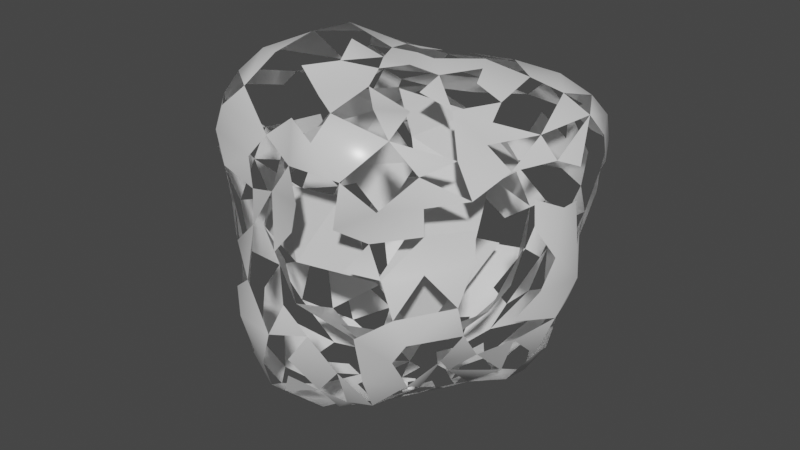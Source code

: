 # Source: BalloonPOP.blend  (saved by Blender 2.93.20; exported with 4.5.12 LTS)
import bpy
from mathutils import Matrix  # noqa: F401  (used for matrix-valued properties, if any)

bpy.ops.wm.read_factory_settings(use_empty=True)
scene = bpy.context.scene
scene.name = 'Scene'

# ---- collections
col_collection = bpy.data.collections.new('Collection'); scene.collection.children.link(col_collection)

# ---- materials (node trees are filled in below, after node groups)
mat_balloon = bpy.data.materials.new('Balloon')
mat_balloon.use_transparent_shadow = False

# ---- material node trees
mat_balloon.use_nodes = True; mat_balloon.node_tree.nodes.clear()
_N = mat_balloon.node_tree.nodes; _L = mat_balloon.node_tree.links
n0 = _N.new('ShaderNodeBsdfPrincipled'); n0.name = 'Principled BSDF'; n0.location = (10, 300)
n0.distribution = 'GGX'
n0.subsurface_method = 'BURLEY'
n0.inputs[2].default_value = 0.3
n0.inputs[3].default_value = 1.45
n0.inputs[13].default_value = 0.803
n0.inputs[27].default_value = (0.0, 0.0, 0.0, 1.0)
n0.inputs[28].default_value = 1.0
n1 = _N.new('ShaderNodeOutputMaterial'); n1.name = 'Material Output'; n1.location = (300, 300)
_L.new(n0.outputs[0], n1.inputs[0])
n1.is_active_output = True

# ---- world
world_world = bpy.data.worlds.new('World'); scene.world = world_world
world_world.use_nodes = True; world_world.node_tree.nodes.clear()
_N = world_world.node_tree.nodes; _L = world_world.node_tree.links
n0 = _N.new('ShaderNodeOutputWorld'); n0.name = 'World Output'; n0.location = (300, 300)
n1 = _N.new('ShaderNodeBackground'); n1.name = 'Background'; n1.location = (10, 300)
n1.inputs[0].default_value = (0.05088, 0.05088, 0.05088, 1.0)
_L.new(n1.outputs[0], n0.inputs[0])
n0.is_active_output = True
world_world.color = (0.05088, 0.05088, 0.05088)
world_world.use_sun_shadow = False
world_world.sun_shadow_jitter_overblur = 0.0

# ---- meshes
me_icosphere_001 = bpy.data.meshes.new('Icosphere.001')
me_icosphere_001.from_pydata([(0.2338, -0.3575, -0.7373), (0.3151, -0.4145, -0.6625), (0.2429, -0.5884, -0.6525), (-0.06354, -1.197, -0.1214), (0.1568, -1.1, -0.09885), (0.02396, -1.149, 0.04641), (-0.4941, 0.2637, -0.8951), (-0.5795, 0.1516, -0.9157), (-0.743, 0.2672, -0.818), (0.6006, 0.5435, -0.502), (0.4386, 0.7909, -0.4515), (0.6177, 0.6929, -0.3505), (-0.8084, -0.7017, -0.4308), (-0.6643, -0.7945, -0.5869), (-0.6199, -0.887, -0.2722), (0.04565, 0.01833, -0.9289), (0.04923, 0.01871, -0.905), (0.006641, -0.005059, -0.9133), (0.003465, -0.00215, -0.9433), (0.1556, -0.05408, -0.8481), (0.05489, 0.01531, -0.89), (0.1516, 0.0811, -0.8552), (-1.129, 0.05039, 0.6272), (-1.202, -0.2244, 0.6785), (-1.088, -0.2356, 0.7823), (-0.04588, 0.05812, -0.9571), (-0.04341, -0.01449, -0.9506), (-0.07488, 0.02367, -0.9585), (-0.3507, 0.3931, -0.8419), (-0.5686, 0.4894, -0.7606), (-0.3806, 0.5032, -0.7703), (-0.4141, -0.9419, 0.2826), (-0.1915, -0.9863, 0.5208), (-0.4328, -0.9128, 0.4562), (-1.43, 0.01365, 0.1344), (-1.321, -0.3467, 0.184), (-1.421, -0.1971, 0.3581), (-1.207, 0.3698, 0.07578), (-1.368, 0.08436, 0.3236), (0.07103, 0.2462, -0.8468), (-0.01535, 0.3413, -0.8284), (0.1307, 0.4043, -0.7708), (0.3768, 1.247, 0.3289), (0.09609, 1.211, 0.3175), (0.1864, 1.22, 0.4514), (-0.9977, 0.04922, 0.7272), (0.7767, 0.5023, 0.8387), (0.8194, 0.7661, 0.7759), (0.5677, 0.7928, 0.836), (0.5338, -0.8862, 0.2314), (0.7136, -0.7284, 0.257), (0.6644, -0.6712, 0.4145), (0.6213, -0.363, -0.4304), (0.7885, -0.3063, -0.3056), (0.6887, -0.5318, -0.2865), (-0.1757, -0.2326, -0.915), (-0.1869, -0.4527, -0.882), (-0.3202, -0.3244, -0.9307), (-0.687, 0.9777, -0.2513), (-0.8396, 0.7803, -0.4193), (-0.9713, 0.8345, -0.1173), (-0.8004, 0.9202, 0.2689), (-1.011, 0.7265, 0.06297), (-0.935, 0.6864, 0.257), (-0.07866, -0.138, 1.001), (0.0255, -0.3005, 0.9976), (0.1033, -0.1164, 0.9905), (-0.3257, -0.8815, 0.7418), (0.05438, -1.083, 0.7301), (-0.1782, -0.8173, 0.8393), (-0.09739, -0.02067, -0.9522), (-0.1057, -0.02466, -0.9329), (-0.08592, 0.02383, -0.9327), (0.7092, 0.9968, 0.5104), (0.6165, 1.022, 0.6285), (0.9053, 0.8253, 0.6771), (0.4145, -0.9891, -0.07298), (0.7078, -0.8777, -0.05723), (0.6546, -0.9292, 0.07804), (0.3914, -0.8926, -0.3641), (0.5893, -0.8595, -0.1955), (0.5355, -0.534, -0.489), (0.363, -0.7776, -0.554), (-0.9473, -0.617, 0.1758), (-1.268, -0.4422, 0.3672), (-0.2002, 0.9506, 0.5556), (-0.453, 0.8586, 0.5553), (-0.4306, 0.7702, 0.6619), (-0.7281, -0.8628, 0.4931), (-0.4547, -0.9108, 0.6148), (-0.8265, -0.8247, 0.65), (0.4196, -0.8514, 0.3721), (0.4847, -0.8612, 0.5451), (0.2577, -0.9678, 0.4353), (-1.132, -0.07787, -0.4388), (-1.094, -0.3703, -0.2412), (-1.293, -0.2628, -0.0102), (-0.3764, -0.4803, -0.9087), (-0.5129, 0.882, -0.3882), (-0.3256, 0.9375, -0.3077), (0.9927, 0.128, 0.6379), (1.055, 0.2874, 0.5786), (0.9574, 0.5185, 0.7588), (-0.7383, -0.031, 1.003), (-0.7937, -0.4305, 0.9858), (-0.5379, -0.2653, 1.076), (-0.6463, 1.099, -0.09076), (-0.2912, 1.119, -0.08071), (0.01908, 0.05871, 0.9998), (0.03127, 0.2959, 0.9656), (-0.1983, 0.2205, 0.9748), (-0.06337, 0.1955, 0.9788), (0.2554, 0.6054, -0.6903), (0.04361, 0.6521, -0.6937), (0.2634, 0.7855, -0.5905), (-0.04789, -0.1914, -0.8872), (0.08437, -0.2372, -0.8384), (-0.006109, -0.3726, -0.8424), (0.8221, 0.5467, -0.3342), (0.804, 0.6377, -0.0401), (0.5487, 0.8126, -0.1624), (-0.7596, 1.037, 0.07598), (-0.3486, 1.16, 0.1072), (0.4466, -0.23, -0.6503), (0.2891, -0.2078, -0.7542), (0.4024, -0.1184, -0.7226), (0.4188, 1.184, 0.5252), (0.1309, 1.116, 0.5696), (0.2989, 1.06, 0.6819), (0.4426, 0.08573, 0.9165), (0.5683, 0.453, 0.8904), (0.3729, 0.2382, 0.9443), (0.8574, -0.1404, -0.4407), (1.018, -0.2615, -0.1667), (-0.7756, -0.8057, 0.7798), (0.2807, -0.04081, -0.8018), (0.5869, -0.7187, -0.3843), (-1.147, -0.4578, 0.6572), (-1.014, -0.5759, 0.7449), (0.182, -0.1876, -0.8118), (0.1318, -0.4258, -0.7723), (-0.7548, -0.432, -0.8641), (-0.6045, -0.6116, -0.8431), (-0.7531, -0.6511, -0.7226), (0.2922, 0.22, -0.7666), (0.3314, 0.4185, -0.6825), (0.4661, 0.2436, -0.6636), (-0.1108, 0.5317, 0.8755), (-0.2971, 0.6776, 0.7508), (-0.3474, 0.5174, 0.8382), (0.001303, 0.0425, -0.9466), (0.003856, 0.04695, -0.9171), (0.8862, -0.4906, 0.2902), (0.869, -0.4745, 0.4389), (-0.4023, -0.8913, -0.658), (-0.3025, -1.039, -0.4262), (-0.5133, -0.9192, -0.472), (0.7305, -0.4706, 0.7378), (0.7347, -0.2049, 0.7448), (0.4858, -0.2025, 0.8575), (1.223, 0.02336, 0.3025), (1.253, 0.00452, 0.1465), (1.074, 0.2946, 0.3071), (0.2375, 0.3542, -0.7473), (0.8718, 0.1287, 0.7385), (0.6568, -0.04939, 0.7989), (1.055, -0.3463, -0.02085), (1.227, -0.1647, -0.0142), (1.188, -0.2817, 0.1547), (-0.05229, 0.06583, -0.9279), (-0.0122, 0.09376, -0.919), (-0.0122, 0.09376, -0.919), (0.6126, 0.9371, 0.7469), (0.01125, -1.125, -0.2643), (0.2204, -0.9295, -0.3526), (0.5881, -0.1073, -0.6213), (-0.9308, -0.519, 0.864), (-0.797, 0.8021, 0.4333), (-0.4822, 0.943, 0.4284), (-0.07665, 0.9, 0.6682), (0.6758, -0.6917, 0.5613), (0.649, -0.7, 0.7059), (0.2883, 0.3791, 0.9482), (0.1426, 0.06231, 0.9902), (-0.6189, -0.4968, 1.006), (-0.7343, 0.04941, -0.8867), (0.4919, 1.075, -0.02645), (0.3509, 1.051, -0.3532), (0.2672, 1.212, -0.0645), (-1.016, 0.01616, -0.6705), (-1.11, 0.2261, -0.4937), (-0.9675, -0.5548, -0.03382), (-0.7415, -0.7668, -0.06452), (-0.199, 0.7789, -0.476), (-0.08919, 0.887, -0.313), (-0.9913, -0.1939, -0.7021), (-0.8918, -0.5128, -0.6994), (-1.066, -0.2947, -0.4907), (-0.1057, -0.02466, -0.9329), (-0.08592, 0.02383, -0.9327), (-0.2629, 0.06951, -0.939), (-0.3981, -0.04958, -0.9525), (-0.3792, 0.1591, -0.9337), (-1.247, 0.298, -0.09098), (-1.325, 0.05727, -0.09979), (0.2812, -0.6474, 0.9311), (0.5145, -0.7902, 0.8675), (0.3596, -0.4251, 0.8823), (0.02683, 1.064, -0.1919), (-0.07195, 1.064, -0.01353), (-0.9315, -0.5673, -0.4412), (-0.3347, 0.3152, 0.9519), (1.027, 0.5849, 0.655), (-0.1399, 0.5445, -0.7227), (-0.7463, 0.6458, 0.658), (-0.9075, 0.3766, 0.5281), (-0.8436, 0.3218, 0.6537), (0.3705, 1.224, 0.1568), (0.0103, 1.142, 0.1531), (-0.9954, -0.6315, 0.3583), (-0.7582, -0.805, 0.3162), (0.416, -0.01645, -0.7367), (0.312, 0.08311, -0.7897), (0.4107, 0.1343, -0.7317), (-0.9922, 0.6474, -0.4412), (-0.8131, 0.4927, -0.6782), (-1.003, 0.4265, -0.5882), (0.003856, 0.04695, -0.9171), (-0.004557, -0.04825, -0.9327), (-0.005092, -0.05336, -0.9102), (-0.04864, -0.02067, -0.9232), (0.01429, -1.046, 0.3845), (0.08637, -1.073, 0.5517), (0.216, -1.071, 0.8673), (0.1685, -0.8646, 0.9415), (0.3821, -1.038, 0.7144), (0.05848, -0.9235, -0.5096), (0.02272, -0.7116, -0.7181), (0.1796, -0.8076, -0.587), (-0.01161, 0.0886, -0.9416), (-0.1134, 0.07694, -0.9246), (-0.1082, 0.07038, -0.9361), (-0.4098, -0.6345, -0.8601), (0.6065, 0.105, 0.8503), (0.8449, -0.4805, 0.5746), (0.6613, 0.8056, 0.03612), (-0.4966, 0.03215, 1.073), (-0.8536, 0.5935, 0.4704), (-0.7074, 0.7861, 0.5748), (-0.04009, -0.5222, -0.8176), (-0.1801, -0.4025, 1.021), (0.06892, -0.4399, 0.9499), (-0.3735, -0.526, 0.9888), (-0.1239, -0.6461, 0.9122), (-0.5205, -0.3218, -0.9424), (-0.158, 0.03411, 0.9998), (0.006641, -0.005059, -0.9133), (0.04923, 0.01871, -0.905), (-0.007877, 0.09826, -0.9049), (-0.4034, -1.106, -0.1607), (-0.3447, -1.08, 0.04764), (-1.122, 0.548, -0.1182), (0.1158, 0.8268, -0.5424), (-1.332, -0.2166, 0.5363), (1.034, 0.3471, 0.1524), (0.8884, 0.6747, 0.1855), (1.017, 0.5676, 0.3574), (0.2939, -0.2602, 0.9229), (0.281, -0.06496, 0.9602), (-1.169, 0.3957, -0.2959), (0.6488, 1.081, 0.3511), (-0.7585, 0.2507, 0.7917), (-0.9256, -0.1448, 0.8965), (0.6057, 0.1287, -0.6342), (0.7276, 0.4249, -0.492), (-0.5104, 0.2574, 0.9839), (0.3305, 0.6361, 0.8975), (0.2062, 0.7404, 0.8529), (0.09625, 0.464, 0.9294), (-0.2322, -0.9353, -0.6145), (-0.1108, -1.015, -0.4461), (-0.02944, 0.7897, 0.7647), (-0.1577, 1.095, 0.3006), (-0.4235, 1.068, 0.2813), (-0.1416, 1.041, 0.4387), (-0.3035, 0.2881, -0.8924), (1.132, 0.001626, 0.473), (1.086, 0.2142, 0.4332), (-0.1003, 0.06702, -0.9562), (1.226, -0.207, 0.3124), (-0.5963, -0.2023, -0.9422), (-0.1082, 0.07038, -0.9361), (-0.005092, -0.05336, -0.9102), (-0.007947, -0.06095, -0.8975), (1.111, -0.2572, 0.4444), (1.042, 0.6004, 0.5179), (0.8956, -0.1904, 0.6477), (-0.173, 0.234, -0.9022), (-0.1779, 0.3812, -0.8336), (0.9222, 0.8403, 0.546), (0.8973, 0.8111, 0.3833), (-0.7385, -0.2238, -0.902), (-0.3258, -0.1533, -0.9469), (-0.3336, -0.1326, 1.048), (-0.04864, -0.02067, -0.9232), (-0.1592, -0.6731, -0.8044), (0.1757, 0.2039, -0.8232), (-0.6487, 0.5697, 0.7589), (-0.6138, 0.3485, 0.8751), (1.154, 0.0775, -0.02917), (0.8194, -0.01955, -0.5607), (0.8623, 0.1188, -0.5463), (0.208, 1.075, -0.3456), (-0.05229, 0.06583, -0.9279), (1.014, 0.1123, -0.3561), (0.8986, 0.3779, -0.3779), (0.9689, 0.3844, -0.01475), (1.022, -0.03019, -0.3367), (-0.1163, -0.02643, -0.9231), (0.2716, 0.9153, 0.7798), (-0.6623, -0.7201, 0.8798), (0.9764, 0.2923, -0.1991), (-0.6553, -0.8673, 0.1063), (0.6807, 0.9662, 0.1967), (0.8763, -0.5648, -0.07017), (0.8785, -0.6313, 0.1025), (0.3004, -0.9418, 0.2282), (-0.5834, -0.9581, -0.1013), (1.045, -0.1703, 0.5422), (-0.05783, 0.2096, -0.8931), (-0.1414, -1.043, 0.241), (-0.376, 0.7527, -0.5416), (-1.078, 0.4097, 0.2407), (-1.043, 0.3069, 0.4142), (-0.5382, -0.01074, -0.9451), (-0.5019, -0.195, -0.4896), (-0.005452, -0.406, -0.4896), (-0.3989, -0.6422, -0.2632), (-0.1085, 0.04118, -0.5937), (0.07093, 0.4635, -0.4896), (0.3486, 0.001023, -0.4896), (0.5281, 0.4234, -0.2632), (0.6692, -0.02714, -0.2085), (-0.7779, -0.3607, -0.2085), (-0.6814, -0.6174, 0.1032), (0.742, 0.2372, 0.1032), (0.4644, 0.6997, 0.1032), (-0.2116, 0.4883, 0.696), (-0.6687, 0.5285, 0.4696), (-0.5656, 0.08134, 0.696), (0.6948, -0.3002, 0.1032), (0.6311, -0.0238, 0.4696), (0.4805, -0.4712, 0.4148), (0.2377, -0.26, 0.696), (0.2849, 0.2774, 0.696), (-0.2753, 0.7647, -0.2632), (0.1968, 0.7597, -0.2085), (0.5608, 0.443, 0.4148), (0.1818, 0.7245, 0.4696), (-0.1849, -0.8283, 0.1032), (-0.4138, -0.6773, 0.4148), (-0.2839, 0.8019, 0.4148), (0.4517, -0.4461, -0.2632), (0.05825, -0.6823, 0.4696), (-0.9119, 0.3825, 0.1032), (-0.8862, 0.1095, 0.4148), (-0.4547, 0.3424, -0.4896), (-0.6975, 0.5536, -0.2085), (-0.5578, 0.7895, 0.1032), (-0.7451, -0.341, 0.4696), (-0.288, -0.3812, 0.696), (-0.9591, -0.1549, 0.1032), (0.3408, -0.7072, 0.1032), (-0.03214, 0.9107, 0.1032), (-0.8482, 0.1062, -0.2632), (0.06683, -0.7196, -0.2085), (-0.1085, 0.04118, 0.8001)], [(195, 189), (331, 193), (44, 126), (101, 286), (115, 293), (258, 21), (200, 318), (316, 264), (264, 162), (173, 280), (95, 197), (327, 322), (328, 244), (93, 232), (22, 215), (212, 101), (286, 100), (129, 268), (303, 105), (110, 211), (108, 109), (109, 278), (183, 109), (182, 278), (182, 276), (109, 182), (243, 164), (243, 46), (48, 172), (278, 147), (128, 179), (108, 111), (255, 111), (109, 147), (110, 147), (255, 303), (246, 303), (272, 176), (307, 216), (272, 45), (216, 22), (105, 250), (184, 252), (320, 69), (105, 252), (205, 234), (252, 69), (253, 69), (234, 69), (251, 267), (207, 159), (235, 181), (65, 267), (66, 267), (267, 207), (129, 159), (207, 157), (296, 328), (100, 328), (287, 101), (300, 73), (287, 295), (101, 295), (295, 266), (300, 323), (300, 270), (73, 270), (44, 127), (178, 86), (122, 283), (283, 178), (282, 122), (85, 178), (99, 331), (247, 215), (333, 215), (333, 22), (190, 204), (247, 333), (22, 263), (269, 204), (263, 84), (260, 330), (89, 32), (14, 259), (31, 330), (330, 5), (154, 279), (155, 279), (155, 280), (155, 173), (3, 173), (231, 93), (51, 244), (153, 244), (80, 54), (77, 54), (324, 166), (325, 166), (325, 168), (152, 289), (81, 52), (324, 133), (166, 133), (245, 186), (312, 208), (323, 186), (217, 186), (217, 188), (186, 120), (187, 262), (226, 190), (226, 189), (177, 63), (247, 63), (203, 269), (269, 190), (192, 327), (96, 191), (197, 210), (322, 192), (327, 14), (14, 156), (210, 196), (4, 76), (174, 79), (93, 326), (76, 174), (279, 237), (314, 321), (309, 317), (309, 314), (317, 132), (132, 310), (145, 9), (145, 112), (163, 112), (21, 39), (258, 329), (329, 40), (163, 41), (39, 258), (39, 329), (40, 297), (40, 298), (213, 298), (213, 331), (298, 30), (240, 200), (202, 7), (213, 30), (298, 28), (293, 304), (240, 318), (202, 334), (7, 334), (185, 334), (302, 318), (318, 293), (223, 144), (52, 123), (273, 223), (146, 223), (273, 221), (222, 135), (222, 21), (306, 21), (175, 123), (19, 139), (305, 279), (305, 237), (117, 140), (293, 116), (305, 249), (293, 19), (116, 19), (1, 124), (257, 16), (313, 169), (198, 304), (171, 313), (71, 230), (239, 25), (16, 227), (71, 304), (335, 338), (374, 367), (372, 375), (371, 365), (373, 356), (346, 357), (369, 365), (348, 361), (343, 335), (375, 337), (343, 374), (356, 341), (342, 350), (375, 359), (343, 371), (357, 345), (356, 346), (352, 363), (376, 370), (376, 349), (376, 347), (349, 370), (349, 369), (370, 353), (370, 363), (353, 363), (350, 345), (351, 345), (373, 355), (368, 355), (364, 371), (364, 374), (371, 374), (359, 337), (341, 339)], [(0, 1, 2), (3, 4, 5), (6, 7, 8), (9, 10, 11), (12, 13, 14), (15, 16, 17, 18), (19, 20, 21), (22, 23, 24), (25, 26, 27), (28, 29, 30), (31, 32, 33), (34, 35, 36), (37, 34, 38), (39, 40, 41), (42, 43, 44), (45, 22, 24), (46, 47, 48), (49, 50, 51), (52, 53, 54), (55, 56, 57), (58, 59, 60), (61, 62, 63), (64, 65, 66), (67, 68, 69), (70, 71, 72, 27), (73, 74, 75), (76, 77, 78), (79, 80, 76), (2, 81, 82), (35, 83, 84), (85, 86, 87), (88, 89, 90), (91, 92, 93), (94, 95, 96), (57, 56, 97), (98, 58, 99), (100, 101, 102), (103, 104, 105), (106, 58, 60), (99, 106, 107), (64, 66, 108), (109, 110, 111), (112, 113, 114), (115, 116, 117), (118, 11, 119), (11, 120, 119), (106, 121, 122), (123, 124, 125), (126, 127, 128), (129, 130, 131), (53, 132, 133), (134, 89, 67), (125, 124, 135), (79, 82, 136), (24, 137, 138), (139, 0, 140), (141, 142, 143), (144, 145, 146), (147, 148, 149), (15, 150, 151, 16), (152, 153, 51), (154, 155, 156), (157, 158, 159), (160, 161, 162), (144, 163, 145), (158, 164, 165), (166, 167, 168), (169, 170, 171), (47, 75, 172), (173, 174, 4), (52, 175, 132), (24, 138, 176), (61, 177, 178), (75, 74, 172), (127, 85, 179), (92, 180, 181), (131, 182, 183), (138, 90, 134), (51, 180, 92), (105, 104, 184), (7, 185, 8), (186, 187, 188), (79, 136, 80), (189, 94, 190), (191, 12, 192), (1, 123, 81), (193, 99, 194), (195, 196, 197), (198, 199, 72), (46, 48, 130), (200, 201, 202), (203, 204, 34), (205, 206, 207), (208, 107, 209), (95, 210, 191), (131, 130, 182), (147, 149, 211), (212, 75, 102), (213, 193, 113), (141, 143, 196), (214, 215, 216), (217, 218, 43), (219, 83, 220), (221, 222, 223), (224, 225, 226), (170, 227, 151), (228, 229, 230, 26), (231, 232, 32), (233, 206, 234), (179, 85, 87), (93, 92, 235), (236, 237, 238), (239, 171, 151, 150), (240, 169, 241), (175, 125, 221), (242, 154, 142), (233, 235, 206), (243, 130, 129), (135, 19, 21), (180, 244, 181), (119, 120, 245), (246, 103, 105), (177, 247, 248), (56, 117, 249), (188, 208, 209), (250, 251, 65), (205, 207, 251), (237, 2, 238), (35, 191, 83), (252, 253, 250), (254, 97, 142), (66, 183, 108), (255, 64, 108), (20, 256, 257), (257, 227, 258, 20), (259, 3, 260), (116, 139, 140), (261, 203, 37), (12, 14, 192), (262, 113, 193), (164, 102, 46), (55, 117, 56), (263, 137, 23), (264, 265, 266), (267, 159, 268), (69, 68, 233), (90, 89, 134), (224, 226, 269), (270, 42, 126), (271, 272, 103), (273, 146, 274), (211, 275, 246), (195, 197, 94), (97, 242, 142), (257, 256, 17), (276, 277, 278), (279, 236, 280), (41, 113, 112), (262, 193, 194), (1, 81, 2), (281, 179, 148), (275, 103, 246), (282, 283, 284), (285, 6, 28), (32, 232, 68), (286, 160, 287), (25, 27, 288), (289, 161, 160), (290, 254, 141), (288, 27, 72, 291), (57, 97, 254), (292, 256, 20, 293), (289, 286, 294), (155, 3, 259), (295, 75, 212), (10, 114, 187), (188, 209, 218), (29, 8, 225), (26, 18, 228), (66, 268, 183), (114, 113, 262), (157, 244, 296), (78, 50, 49), (211, 149, 275), (68, 235, 233), (297, 285, 298), (295, 299, 75), (168, 167, 161), (265, 300, 266), (15, 18, 150), (290, 141, 301), (201, 302, 254), (268, 131, 183), (303, 250, 64), (292, 304, 230), (242, 305, 154), (110, 246, 255), (306, 39, 41), (172, 74, 128), (121, 61, 283), (238, 82, 174), (144, 306, 163), (307, 271, 308), (124, 139, 135), (87, 214, 307), (81, 54, 136), (167, 309, 161), (310, 273, 311), (173, 236, 174), (199, 241, 291), (218, 282, 43), (256, 292, 229), (187, 312, 188), (241, 313, 291), (91, 51, 92), (25, 18, 26), (120, 10, 187), (168, 161, 289), (248, 247, 214), (86, 248, 87), (314, 311, 315), (300, 299, 295), (121, 60, 62), (216, 45, 271), (28, 6, 29), (316, 119, 265), (310, 175, 273), (133, 317, 167), (170, 169, 240, 258), (97, 56, 242), (318, 115, 55), (198, 72, 71), (156, 155, 259), (191, 192, 83), (319, 179, 281), (134, 67, 320), (140, 0, 2), (288, 291, 313, 25), (59, 224, 60), (296, 100, 164), (315, 118, 321), (9, 112, 10), (222, 306, 144), (289, 160, 286), (249, 140, 237), (83, 322, 220), (323, 217, 270), (27, 26, 70), (225, 8, 226), (159, 158, 165), (196, 143, 12), (54, 53, 324), (77, 325, 78), (48, 319, 277), (297, 200, 202), (159, 165, 243), (104, 320, 184), (60, 261, 62), (311, 274, 315), (274, 9, 118), (139, 124, 0), (317, 311, 314), (299, 73, 75), (103, 272, 104), (172, 128, 319), (253, 234, 251), (326, 49, 91), (35, 84, 36), (327, 259, 260), (143, 142, 13), (210, 12, 191), (50, 152, 51), (294, 286, 328), (118, 119, 316), (312, 262, 194), (130, 48, 276), (322, 260, 31), (321, 118, 316), (270, 217, 42), (56, 305, 242), (319, 281, 277), (42, 217, 43), (185, 301, 195), (224, 269, 261), (185, 189, 8), (309, 321, 316), (94, 96, 204), (149, 308, 275), (206, 181, 157), (176, 320, 104), (88, 33, 89), (102, 75, 47), (38, 36, 263), (329, 240, 297), (73, 126, 74), (330, 231, 32), (310, 311, 317), (209, 122, 218), (325, 152, 50), (30, 29, 331), (148, 87, 307), (332, 38, 333), (334, 290, 301), (157, 296, 158), (250, 253, 251), (125, 135, 221), (96, 35, 34), (55, 57, 302), (277, 281, 147), (202, 6, 285), (200, 302, 201), (302, 57, 254), (334, 201, 290), (148, 307, 149), (301, 141, 195), (84, 83, 219), (76, 80, 77), (318, 199, 198), (23, 137, 24), (146, 9, 274), (245, 323, 265), (18, 25, 150), (256, 229, 17), (13, 154, 156), (77, 324, 325), (335, 336, 337), (338, 339, 340), (340, 341, 342), (336, 338, 340), (343, 337, 344), (345, 341, 346), (347, 348, 349), (350, 351, 352), (353, 351, 354), (339, 355, 356), (357, 358, 354), (344, 359, 360), (358, 361, 347), (352, 351, 353), (362, 336, 340), (359, 363, 360), (364, 365, 348), (338, 366, 339), (367, 364, 368), (369, 360, 370), (371, 344, 369), (366, 367, 355), (348, 365, 349), (372, 362, 350), (346, 373, 358), (354, 358, 347), (342, 341, 345), (362, 340, 342), (366, 335, 374), (372, 350, 352), (373, 368, 361), (375, 336, 362), (359, 372, 363), (351, 357, 354), (368, 364, 348), (353, 354, 376)])
me_icosphere_001.polygons.foreach_set('use_smooth', [1, 1, 1, 1, 1, 1, 1, 1, 1, 1, 1, 1, 1, 1, 1, 1, 1, 1, 1, 1, 1, 1, 1, 1, 1, 1, 1, 1, 1, 1, 1, 1, 1, 1, 1, 1, 1, 1, 1, 1, 1, 1, 1, 1, 1, 1, 1, 1, 1, 1, 1, 1, 1, 1, 1, 1, 1, 1, 1, 1, 1, 1, 1, 1, 1, 1, 1, 1, 1, 1, 1, 1, 1, 1, 1, 1, 1, 1, 1, 1, 1, 1, 1, 1, 1, 1, 1, 1, 1, 1, 1, 1, 1, 1, 1, 1, 1, 1, 1, 1, 1, 1, 1, 1, 1, 1, 1, 1, 1, 1, 1, 1, 1, 1, 1, 1, 1, 1, 1, 1, 1, 1, 1, 1, 1, 1, 1, 1, 1, 1, 1, 1, 1, 1, 1, 1, 1, 1, 1, 1, 1, 1, 1, 1, 1, 1, 1, 1, 1, 1, 1, 1, 1, 1, 1, 1, 1, 1, 1, 1, 1, 1, 1, 1, 1, 1, 1, 1, 1, 1, 1, 1, 1, 1, 1, 1, 1, 1, 1, 1, 1, 1, 1, 1, 1, 1, 1, 1, 1, 1, 1, 1, 1, 1, 1, 1, 1, 1, 1, 1, 1, 1, 1, 1, 1, 1, 1, 1, 1, 1, 1, 1, 1, 1, 1, 1, 1, 1, 1, 1, 1, 1, 1, 1, 1, 1, 1, 1, 1, 1, 1, 1, 1, 1, 1, 1, 1, 1, 1, 1, 1, 1, 1, 1, 1, 1, 1, 1, 1, 1, 1, 1, 1, 1, 1, 1, 1, 1, 1, 1, 1, 1, 1, 1, 1, 1, 1, 1, 1, 1, 1, 1, 1, 1, 1, 1, 1, 1, 1, 1, 1, 1, 1, 1, 1, 1, 1, 1, 1, 1, 1, 1, 1, 1, 1, 1, 1, 1, 1, 1, 1, 1, 1, 1, 1, 1, 1, 1, 1, 1, 1, 1, 1, 1, 1, 1, 1, 1, 1, 1, 1, 1, 1, 1, 1, 0, 0, 0, 0, 0, 0, 0, 0, 0, 0, 0, 0, 0, 0, 0, 0, 0, 0, 0, 0, 0, 0, 0, 0, 0, 0, 0, 0, 0, 0, 0, 0, 0, 0, 0, 0])
_uv = me_icosphere_001.uv_layers.new(name='UVMap')
_uv.uv.foreach_set('vector', [0.1189, 0.1733, 0.1255, 0.183, 0.1132, 0.1909, 0.08082, 0.2325, 0.09518, 0.2325, 0.08537, 0.2416, 0.3604, 0.1733, 0.3709, 0.1733, 0.3695, 0.1905, 0.2404, 0.2023, 0.2607, 0.2101, 0.2471, 0.2143, 0.4439, 0.2182, 0.4548, 0.2099, 0.461, 0.2234, 0.1897, 0.1416, 0.1897, 0.1416, 0.1844, 0.1325, 0.1844, 0.1325, 0.1821, 0.1466, 0.1875, 0.1378, 0.1973, 0.1466, 0.3945, 0.2689, 0.4102, 0.2689, 0.4101, 0.278, 0.4417, 0.1234, 0.447, 0.1325, 0.4365, 0.1325, 0.3445, 0.1733, 0.3502, 0.1909, 0.3378, 0.183, 0.05854, 0.2507, 0.07196, 0.265, 0.05843, 0.2598, 0.3997, 0.2416, 0.4214, 0.2416, 0.4102, 0.2507, 0.378, 0.2416, 0.3997, 0.2416, 0.3946, 0.2507, 0.2712, 0.1555, 0.2821, 0.1634, 0.271, 0.1733, 0.2737, 0.2507, 0.2895, 0.2507, 0.2847, 0.2598, 0.3945, 0.278, 0.3945, 0.2689, 0.4101, 0.278, 0.2265, 0.2871, 0.2369, 0.278, 0.2472, 0.2871, 0.1215, 0.2507, 0.1372, 0.2507, 0.1374, 0.2598, 0.1542, 0.2034, 0.1631, 0.2143, 0.1464, 0.2165, 0.4522, 0.1507, 0.4645, 0.1628, 0.4501, 0.1634, 0.3383, 0.2234, 0.3494, 0.2181, 0.3527, 0.2325, 0.3419, 0.2507, 0.3577, 0.2416, 0.3577, 0.2507, 0.0611, 0.3279, 0.0715, 0.3188, 0.06893, 0.3325, 0.06368, 0.278, 0.08449, 0.278, 0.06884, 0.2871, 0.4417, 0.1416, 0.4417, 0.1416, 0.4365, 0.1325, 0.4365, 0.1325, 0.2526, 0.2598, 0.2576, 0.2689, 0.2369, 0.2689, 0.1106, 0.2325, 0.1306, 0.2325, 0.126, 0.2416, 0.114, 0.218, 0.125, 0.2234, 0.1106, 0.2325, 0.1132, 0.1909, 0.139, 0.2022, 0.1152, 0.2052, 0.4214, 0.2416, 0.4417, 0.2416, 0.4259, 0.2507, 0.3105, 0.2689, 0.3262, 0.2689, 0.3261, 0.278, 0.04279, 0.2598, 0.05847, 0.2689, 0.0378, 0.2689, 0.1167, 0.2598, 0.1218, 0.2689, 0.1036, 0.2653, 0.401, 0.2166, 0.4224, 0.2234, 0.4168, 0.2325, 0.4501, 0.1634, 0.4645, 0.1628, 0.4549, 0.1733, 0.3311, 0.2143, 0.3383, 0.2234, 0.3171, 0.2167, 0.2002, 0.278, 0.2058, 0.2689, 0.2213, 0.278, 0.3997, 0.2962, 0.4206, 0.2962, 0.4128, 0.3097, 0.3327, 0.2325, 0.3383, 0.2234, 0.3527, 0.2325, 0.3171, 0.2167, 0.3327, 0.2325, 0.3142, 0.2299, 0.0611, 0.3279, 0.06893, 0.3325, 0.06368, 0.3416, 0.3079, 0.3188, 0.3235, 0.3188, 0.3157, 0.3234, 0.2662, 0.1909, 0.2855, 0.1905, 0.2702, 0.2022, 0.09808, 0.1466, 0.1082, 0.1555, 0.09731, 0.1634, 0.2304, 0.2166, 0.2471, 0.2143, 0.2332, 0.23, 0.2471, 0.2143, 0.2543, 0.2234, 0.2332, 0.23, 0.3327, 0.2325, 0.3374, 0.2416, 0.3157, 0.2416, 0.1642, 0.1807, 0.1669, 0.1628, 0.1765, 0.1733, 0.2716, 0.2653, 0.2898, 0.2689, 0.2842, 0.278, 0.2186, 0.3097, 0.2317, 0.2962, 0.2292, 0.3096, 0.1631, 0.2143, 0.1767, 0.21, 0.1703, 0.2234, 0.04287, 0.278, 0.05847, 0.2689, 0.06368, 0.278, 0.1765, 0.1733, 0.1669, 0.1628, 0.1845, 0.1597, 0.114, 0.218, 0.1152, 0.2052, 0.1322, 0.2143, 0.4101, 0.278, 0.4256, 0.2689, 0.4312, 0.278, 0.1188, 0.1553, 0.1189, 0.1733, 0.1084, 0.1733, 0.4342, 0.1909, 0.4492, 0.1909, 0.4452, 0.2022, 0.2509, 0.1628, 0.2538, 0.183, 0.2403, 0.1812, 0.313, 0.3006, 0.3209, 0.2871, 0.326, 0.2962, 0.1897, 0.1416, 0.1949, 0.1325, 0.1949, 0.1325, 0.1897, 0.1416, 0.1528, 0.2507, 0.1529, 0.2598, 0.1374, 0.2598, 0.05843, 0.2052, 0.06494, 0.2165, 0.05318, 0.2143, 0.1506, 0.2821, 0.1632, 0.2871, 0.1555, 0.3005, 0.1897, 0.2507, 0.1897, 0.2416, 0.2055, 0.2507, 0.2509, 0.1628, 0.2605, 0.1733, 0.2538, 0.183, 0.1632, 0.2871, 0.1792, 0.2871, 0.1686, 0.2962, 0.1648, 0.2325, 0.1792, 0.2325, 0.1694, 0.2416, 0.2789, 0.1325, 0.2737, 0.1416, 0.2737, 0.1416, 0.2369, 0.278, 0.2369, 0.2689, 0.2525, 0.278, 0.08638, 0.2234, 0.1035, 0.2182, 0.09518, 0.2325, 0.1542, 0.2034, 0.1779, 0.1905, 0.1767, 0.21, 0.4101, 0.278, 0.4312, 0.278, 0.426, 0.2871, 0.3419, 0.2507, 0.3467, 0.2598, 0.326, 0.2598, 0.2369, 0.2689, 0.2576, 0.2689, 0.2525, 0.278, 0.2898, 0.2689, 0.3105, 0.2689, 0.3053, 0.278, 0.1218, 0.2689, 0.1372, 0.2689, 0.1373, 0.278, 0.2292, 0.3096, 0.2397, 0.3096, 0.2291, 0.3279, 0.02692, 0.278, 0.0378, 0.2689, 0.04287, 0.278, 0.1374, 0.2598, 0.1372, 0.2689, 0.1218, 0.2689, 0.4128, 0.3097, 0.4206, 0.2962, 0.4207, 0.3053, 0.3709, 0.1733, 0.3832, 0.1807, 0.3695, 0.1905, 0.2632, 0.2325, 0.2714, 0.2182, 0.2786, 0.2325, 0.114, 0.218, 0.1322, 0.2143, 0.125, 0.2234, 0.3932, 0.2034, 0.401, 0.2166, 0.3843, 0.2143, 0.4368, 0.2325, 0.4439, 0.2182, 0.4522, 0.2325, 0.1255, 0.183, 0.139, 0.1812, 0.139, 0.2022, 0.3092, 0.2034, 0.3171, 0.2167, 0.3003, 0.2143, 0.4084, 0.2022, 0.4322, 0.2052, 0.4151, 0.2143, 0.4417, 0.1416, 0.4365, 0.1325, 0.4365, 0.1325, 0.2265, 0.2871, 0.2472, 0.2871, 0.2317, 0.2962, 0.3653, 0.1466, 0.3735, 0.1507, 0.3629, 0.1597, 0.3827, 0.2325, 0.3983, 0.23, 0.3997, 0.2416, 0.1294, 0.3006, 0.1322, 0.2871, 0.1399, 0.3005, 0.2931, 0.2234, 0.3142, 0.2299, 0.2987, 0.2325, 0.4224, 0.2234, 0.4334, 0.2181, 0.4368, 0.2325, 0.2292, 0.3096, 0.2317, 0.2962, 0.2397, 0.3096, 0.313, 0.3006, 0.326, 0.2962, 0.3288, 0.3097, 0.2212, 0.2689, 0.2369, 0.2689, 0.2213, 0.278, 0.2992, 0.1807, 0.3092, 0.2034, 0.2855, 0.1905, 0.4342, 0.1909, 0.4452, 0.2022, 0.4322, 0.2052, 0.3629, 0.278, 0.3738, 0.2689, 0.3789, 0.278, 0.2737, 0.2416, 0.294, 0.2416, 0.2895, 0.2507, 0.4417, 0.2507, 0.4417, 0.2416, 0.4522, 0.2507, 0.187, 0.1733, 0.1981, 0.1634, 0.2029, 0.1733, 0.3599, 0.2182, 0.3612, 0.2022, 0.3707, 0.21, 0.2737, 0.1416, 0.2684, 0.1325, 0.2684, 0.1325, 0.1057, 0.1416, 0.1057, 0.1416, 0.1004, 0.1325, 0.1004, 0.1325, 0.08457, 0.2598, 0.08955, 0.2689, 0.07196, 0.265, 0.1162, 0.2871, 0.1322, 0.2871, 0.1214, 0.2962, 0.3053, 0.278, 0.3105, 0.2689, 0.3261, 0.278, 0.1036, 0.2653, 0.1218, 0.2689, 0.1162, 0.278, 0.09261, 0.2099, 0.0939, 0.1905, 0.1022, 0.2022, 0.2737, 0.1416, 0.2737, 0.1416, 0.2684, 0.1325, 0.2684, 0.1325, 0.3555, 0.1378, 0.3524, 0.1325, 0.3577, 0.1416, 0.1779, 0.1905, 0.1765, 0.1733, 0.187, 0.1733, 0.4616, 0.183, 0.475, 0.2022, 0.4492, 0.1909, 0.1162, 0.2871, 0.1162, 0.278, 0.1322, 0.2871, 0.2134, 0.3006, 0.2317, 0.2962, 0.2186, 0.3097, 0.1845, 0.1597, 0.1821, 0.1466, 0.1973, 0.1466, 0.1372, 0.2689, 0.1529, 0.2689, 0.1373, 0.278, 0.2332, 0.23, 0.2543, 0.2234, 0.2487, 0.2325, 0.3972, 0.3096, 0.3997, 0.2962, 0.4128, 0.3097, 0.3467, 0.2598, 0.3598, 0.2653, 0.3416, 0.2689, 0.0829, 0.1628, 0.09731, 0.1634, 0.09249, 0.1733, 0.2786, 0.2325, 0.2931, 0.2234, 0.2987, 0.2325, 0.06119, 0.3096, 0.07675, 0.3097, 0.0715, 0.3188, 0.1294, 0.3006, 0.1399, 0.3005, 0.1319, 0.3143, 0.0939, 0.1905, 0.1132, 0.1909, 0.1022, 0.2022, 0.4214, 0.2416, 0.4368, 0.2325, 0.4417, 0.2416, 0.0559, 0.3005, 0.06893, 0.2962, 0.06119, 0.3096, 0.439, 0.1733, 0.4549, 0.1733, 0.4492, 0.1909, 0.1451, 0.3279, 0.1529, 0.3325, 0.1477, 0.3416, 0.3971, 0.3279, 0.405, 0.3325, 0.3997, 0.3416, 0.1875, 0.1378, 0.1844, 0.1325, 0.1897, 0.1416, 0.1897, 0.1416, 0.1949, 0.1325, 0.1949, 0.1325, 0.1875, 0.1378, 0.0623, 0.2301, 0.08082, 0.2325, 0.06368, 0.2416, 0.1082, 0.1555, 0.1188, 0.1553, 0.1084, 0.1733, 0.3682, 0.2325, 0.3827, 0.2325, 0.378, 0.2416, 0.4439, 0.2182, 0.461, 0.2234, 0.4522, 0.2325, 0.2832, 0.2052, 0.2855, 0.1905, 0.3092, 0.2034, 0.2054, 0.2871, 0.2213, 0.278, 0.2265, 0.2871, 0.08993, 0.1507, 0.09731, 0.1634, 0.0829, 0.1628, 0.41, 0.2598, 0.4256, 0.2689, 0.4102, 0.2689, 0.21, 0.2416, 0.2317, 0.2416, 0.2212, 0.2507, 0.1452, 0.3096, 0.1555, 0.3005, 0.1555, 0.3188, 0.06884, 0.2871, 0.08449, 0.278, 0.08997, 0.2871, 0.0378, 0.2689, 0.05847, 0.2689, 0.04287, 0.278, 0.3599, 0.2182, 0.3707, 0.21, 0.3771, 0.2234, 0.2579, 0.2507, 0.2737, 0.2507, 0.2716, 0.2653, 0.3842, 0.2871, 0.4049, 0.2871, 0.3997, 0.2962, 0.2015, 0.1905, 0.2152, 0.1807, 0.2252, 0.2034, 0.384, 0.3143, 0.384, 0.3053, 0.3972, 0.3096, 0.4084, 0.2022, 0.4151, 0.2143, 0.401, 0.2166, 0.4549, 0.1733, 0.4616, 0.183, 0.4492, 0.1909, 0.1897, 0.1416, 0.1844, 0.1325, 0.1844, 0.1325, 0.2947, 0.3053, 0.2948, 0.2962, 0.3026, 0.3097, 0.07016, 0.2033, 0.09261, 0.2099, 0.07914, 0.2143, 0.271, 0.1733, 0.2855, 0.1905, 0.2662, 0.1909, 0.2832, 0.2052, 0.3092, 0.2034, 0.3003, 0.2143, 0.1255, 0.183, 0.139, 0.2022, 0.1132, 0.1909, 0.3052, 0.2871, 0.3053, 0.278, 0.3209, 0.2871, 0.384, 0.3053, 0.3997, 0.2962, 0.3972, 0.3096, 0.3052, 0.2507, 0.3208, 0.2507, 0.3054, 0.2598, 0.3493, 0.1634, 0.3604, 0.1733, 0.3445, 0.1733, 0.07196, 0.265, 0.08955, 0.2689, 0.08449, 0.278, 0.1876, 0.2653, 0.1897, 0.2507, 0.2007, 0.2598, 0.3526, 0.1322, 0.3629, 0.1325, 0.3577, 0.1416, 0.1739, 0.2507, 0.1897, 0.2416, 0.1897, 0.2507, 0.4285, 0.1733, 0.439, 0.1733, 0.4342, 0.1909, 0.3577, 0.1416, 0.3629, 0.1325, 0.3629, 0.1325, 0.3577, 0.1416, 0.4501, 0.1634, 0.4549, 0.1733, 0.439, 0.1733, 0.1057, 0.1416, 0.1109, 0.1325, 0.1109, 0.1325, 0.1035, 0.1378, 0.1739, 0.2507, 0.1876, 0.2653, 0.1686, 0.2598, 0.06494, 0.2165, 0.08082, 0.2325, 0.0623, 0.2301, 0.2214, 0.2598, 0.2369, 0.2689, 0.2212, 0.2689, 0.2607, 0.2101, 0.2702, 0.2022, 0.2714, 0.2182, 0.2786, 0.2325, 0.2987, 0.2325, 0.294, 0.2416, 0.3502, 0.1909, 0.3695, 0.1905, 0.3612, 0.2022, 0.1004, 0.1325, 0.1109, 0.1325, 0.1057, 0.1416, 0.1451, 0.3279, 0.1555, 0.3188, 0.1529, 0.3325, 0.2702, 0.2022, 0.2855, 0.1905, 0.2832, 0.2052, 0.1506, 0.2821, 0.1529, 0.2689, 0.1685, 0.278, 0.126, 0.2416, 0.1372, 0.2507, 0.1215, 0.2507, 0.3288, 0.3097, 0.326, 0.2962, 0.3367, 0.3053, 0.08449, 0.278, 0.1004, 0.278, 0.08997, 0.2871, 0.3472, 0.1507, 0.3493, 0.1634, 0.3349, 0.1628, 0.2214, 0.2598, 0.2369, 0.2598, 0.2369, 0.2689, 0.1694, 0.2416, 0.1792, 0.2325, 0.1897, 0.2416, 0.2317, 0.2416, 0.2368, 0.2507, 0.2212, 0.2507, 0.1897, 0.1416, 0.1844, 0.1325, 0.1949, 0.1325, 0.4285, 0.1733, 0.4342, 0.1909, 0.4219, 0.183, 0.4286, 0.1553, 0.4392, 0.1555, 0.439, 0.1733, 0.2212, 0.3234, 0.2292, 0.3096, 0.2291, 0.3279, 0.05318, 0.3234, 0.06119, 0.3096, 0.0611, 0.3279, 0.1057, 0.1416, 0.1004, 0.1325, 0.1004, 0.1325, 0.4616, 0.183, 0.4751, 0.1812, 0.475, 0.2022, 0.3892, 0.3234, 0.3972, 0.3096, 0.3971, 0.3279, 0.2606, 0.1553, 0.2712, 0.1555, 0.271, 0.1733, 0.2525, 0.278, 0.2576, 0.2689, 0.2684, 0.278, 0.3374, 0.2416, 0.3419, 0.2507, 0.3208, 0.2507, 0.1022, 0.2022, 0.1152, 0.2052, 0.1035, 0.2182, 0.2509, 0.1628, 0.2606, 0.1553, 0.2605, 0.1733, 0.3682, 0.2871, 0.3842, 0.2871, 0.3788, 0.2962, 0.1669, 0.1628, 0.1739, 0.1507, 0.1845, 0.1597, 0.3261, 0.278, 0.3472, 0.278, 0.342, 0.2871, 0.139, 0.2022, 0.1464, 0.2165, 0.1322, 0.2143, 0.1792, 0.2325, 0.1946, 0.2325, 0.1897, 0.2416, 0.1862, 0.2022, 0.2015, 0.1905, 0.1992, 0.2052, 0.08638, 0.2234, 0.09261, 0.2099, 0.1035, 0.2182, 0.3629, 0.1325, 0.3577, 0.1416, 0.3577, 0.1416, 0.294, 0.2416, 0.3052, 0.2507, 0.2895, 0.2507, 0.1109, 0.1325, 0.1057, 0.1416, 0.1057, 0.1416, 0.2714, 0.2182, 0.282, 0.2181, 0.2786, 0.2325, 0.3577, 0.1416, 0.3524, 0.1325, 0.3577, 0.1416, 0.1167, 0.2598, 0.1374, 0.2598, 0.1218, 0.2689, 0.1057, 0.1234, 0.1109, 0.1325, 0.1004, 0.1325, 0.2543, 0.2234, 0.2607, 0.2101, 0.2714, 0.2182, 0.1694, 0.2416, 0.1897, 0.2416, 0.1739, 0.2507, 0.3416, 0.2689, 0.3598, 0.2653, 0.3472, 0.278, 0.3262, 0.2689, 0.3416, 0.2689, 0.3261, 0.278, 0.198, 0.2181, 0.1992, 0.2052, 0.2163, 0.2143, 0.2368, 0.2507, 0.2369, 0.2598, 0.2214, 0.2598, 0.3374, 0.2416, 0.3527, 0.2325, 0.3577, 0.2416, 0.3789, 0.278, 0.3945, 0.278, 0.3842, 0.2871, 0.3445, 0.1733, 0.3604, 0.1733, 0.3502, 0.1909, 0.2146, 0.2325, 0.2332, 0.23, 0.2317, 0.2416, 0.1862, 0.2022, 0.1779, 0.1905, 0.2015, 0.1905, 0.1703, 0.2234, 0.1875, 0.2182, 0.1792, 0.2325, 0.2737, 0.1416, 0.2789, 0.1325, 0.2789, 0.1325, 0.2715, 0.1378, 0.4549, 0.1733, 0.4645, 0.1628, 0.4616, 0.183, 0.4395, 0.1378, 0.4522, 0.1416, 0.4522, 0.1507, 0.4417, 0.1416, 0.4365, 0.1325, 0.4417, 0.1416, 0.05318, 0.2143, 0.06494, 0.2165, 0.0623, 0.2301, 0.4368, 0.2325, 0.4522, 0.2325, 0.4417, 0.2416, 0.2894, 0.2871, 0.3053, 0.278, 0.3052, 0.2871, 0.04287, 0.278, 0.06368, 0.278, 0.04818, 0.2871, 0.1084, 0.1733, 0.1189, 0.1733, 0.1132, 0.1909, 0.3577, 0.1416, 0.3577, 0.1416, 0.3524, 0.1325, 0.3526, 0.1322, 0.3494, 0.2181, 0.3599, 0.2182, 0.3527, 0.2325, 0.1685, 0.278, 0.1844, 0.278, 0.1792, 0.2871, 0.2163, 0.2143, 0.2304, 0.2166, 0.209, 0.2234, 0.2404, 0.2023, 0.2662, 0.1909, 0.2607, 0.2101, 0.1981, 0.1634, 0.2054, 0.1507, 0.2125, 0.1628, 0.1739, 0.2507, 0.1897, 0.2507, 0.1876, 0.2653, 0.09249, 0.1733, 0.1084, 0.1733, 0.0939, 0.1905, 0.4417, 0.2416, 0.4575, 0.2416, 0.4522, 0.2507, 0.2533, 0.2416, 0.2737, 0.2416, 0.2579, 0.2507, 0.4365, 0.1325, 0.447, 0.1325, 0.4417, 0.1416, 0.3612, 0.2022, 0.3695, 0.1905, 0.3707, 0.21, 0.1555, 0.3005, 0.1632, 0.2871, 0.1686, 0.2962, 0.4322, 0.2052, 0.4452, 0.2022, 0.4439, 0.2182, 0.1464, 0.2165, 0.1631, 0.2143, 0.1491, 0.2301, 0.1306, 0.2325, 0.1477, 0.2416, 0.126, 0.2416, 0.2472, 0.2871, 0.2632, 0.2871, 0.2579, 0.2962, 0.3472, 0.1507, 0.3653, 0.1466, 0.3629, 0.1597, 0.1555, 0.3005, 0.1686, 0.2962, 0.1687, 0.3053, 0.03743, 0.2962, 0.04818, 0.2871, 0.04535, 0.3006, 0.3527, 0.2325, 0.3682, 0.2325, 0.3577, 0.2416, 0.1992, 0.2052, 0.2252, 0.2034, 0.2163, 0.2143, 0.2252, 0.2034, 0.2404, 0.2023, 0.2304, 0.2166, 0.1188, 0.1553, 0.1285, 0.1628, 0.1189, 0.1733, 0.1875, 0.2182, 0.1992, 0.2052, 0.198, 0.2181, 0.2369, 0.2598, 0.2526, 0.2598, 0.2369, 0.2689, 0.3997, 0.2962, 0.4049, 0.2871, 0.4206, 0.2962, 0.2525, 0.278, 0.2684, 0.278, 0.2632, 0.2871, 0.06893, 0.2962, 0.08457, 0.2962, 0.07675, 0.3097, 0.1057, 0.2507, 0.1215, 0.2507, 0.1167, 0.2598, 0.4214, 0.2416, 0.4259, 0.2507, 0.4102, 0.2507, 0.04655, 0.2325, 0.0623, 0.2301, 0.06368, 0.2416, 0.4452, 0.2022, 0.4492, 0.1909, 0.4548, 0.2099, 0.4334, 0.2181, 0.4439, 0.2182, 0.4368, 0.2325, 0.1372, 0.2507, 0.1528, 0.2507, 0.1374, 0.2598, 0.1686, 0.2598, 0.1876, 0.2653, 0.1736, 0.2689, 0.2304, 0.2166, 0.2332, 0.23, 0.2146, 0.2325, 0.282, 0.2181, 0.2832, 0.2052, 0.3003, 0.2143, 0.2317, 0.2962, 0.2472, 0.2871, 0.25, 0.3006, 0.04198, 0.2416, 0.06368, 0.2416, 0.05854, 0.2507, 0.209, 0.2234, 0.2304, 0.2166, 0.2146, 0.2325, 0.2579, 0.2507, 0.2737, 0.2416, 0.2737, 0.2507, 0.4645, 0.1628, 0.4751, 0.1812, 0.4616, 0.183, 0.2894, 0.2871, 0.3052, 0.2871, 0.2948, 0.2962, 0.2737, 0.2507, 0.2737, 0.2416, 0.2895, 0.2507, 0.4083, 0.1812, 0.4219, 0.183, 0.4084, 0.2022, 0.3599, 0.2182, 0.3771, 0.2234, 0.3682, 0.2325, 0.3832, 0.1807, 0.3932, 0.2034, 0.3695, 0.1905, 0.1946, 0.2325, 0.209, 0.2234, 0.2146, 0.2325, 0.401, 0.2166, 0.4168, 0.2325, 0.3983, 0.23, 0.326, 0.2962, 0.3419, 0.2962, 0.3367, 0.3053, 0.1322, 0.2871, 0.1373, 0.278, 0.1506, 0.2821, 0.03217, 0.2871, 0.04818, 0.2871, 0.03743, 0.2962, 0.04279, 0.2598, 0.05843, 0.2598, 0.05847, 0.2689, 0.2213, 0.278, 0.2369, 0.2689, 0.2369, 0.278, 0.3946, 0.2507, 0.4102, 0.2507, 0.41, 0.2598, 0.3472, 0.1416, 0.3555, 0.1378, 0.3472, 0.1507, 0.2526, 0.2598, 0.2716, 0.2653, 0.2576, 0.2689, 0.07418, 0.2507, 0.08457, 0.2598, 0.07196, 0.265, 0.1862, 0.2022, 0.1992, 0.2052, 0.1875, 0.2182, 0.2987, 0.2325, 0.3157, 0.2416, 0.294, 0.2416, 0.1477, 0.2416, 0.1528, 0.2507, 0.1372, 0.2507, 0.3378, 0.183, 0.3502, 0.1909, 0.3244, 0.2023, 0.3209, 0.2871, 0.3261, 0.278, 0.342, 0.2871, 0.3735, 0.2507, 0.3946, 0.2507, 0.3788, 0.2598, 0.4189, 0.1628, 0.4285, 0.1733, 0.4219, 0.183, 0.1506, 0.2821, 0.1685, 0.278, 0.1632, 0.2871, 0.06119, 0.3096, 0.06893, 0.2962, 0.07675, 0.3097, 0.1765, 0.1733, 0.1845, 0.1597, 0.187, 0.1733, 0.4168, 0.2325, 0.4214, 0.2416, 0.3997, 0.2416, 0.4522, 0.1507, 0.4501, 0.1634, 0.4392, 0.1555, 0.2948, 0.2962, 0.3052, 0.2871, 0.313, 0.3006, 0.3629, 0.1597, 0.3604, 0.1733, 0.3493, 0.1634, 0.4312, 0.1416, 0.4392, 0.1555, 0.4286, 0.1553, 0.4392, 0.1555, 0.4501, 0.1634, 0.439, 0.1733, 0.4189, 0.1628, 0.4286, 0.1553, 0.4285, 0.1733, 0.3209, 0.2871, 0.342, 0.2871, 0.326, 0.2962, 0.4219, 0.183, 0.4342, 0.1909, 0.4084, 0.2022, 0.4259, 0.2507, 0.4417, 0.2416, 0.4417, 0.2507, 0.1106, 0.2325, 0.125, 0.2234, 0.1306, 0.2325, 0.4395, 0.1378, 0.4365, 0.1325, 0.4417, 0.1416, 0.4102, 0.2689, 0.4256, 0.2689, 0.4101, 0.278, 0.2403, 0.1812, 0.2404, 0.2023, 0.2252, 0.2034, 0.2487, 0.2325, 0.2533, 0.2416, 0.2317, 0.2416, 0.1844, 0.1325, 0.1897, 0.1234, 0.1949, 0.1325, 0.1109, 0.1325, 0.1057, 0.1416, 0.1109, 0.1325, 0.4548, 0.2099, 0.475, 0.2022, 0.4683, 0.2143, 0.1306, 0.2325, 0.1491, 0.2301, 0.1477, 0.2416, 0.1364, 0.07873, 0.2273, 0.07873, 0.1818, 0.1575, 0.5455, 0.0, 0.5909, 0.07873, 0.5, 0.07873, 0.5, 0.07873, 0.5455, 0.1575, 0.4545, 0.1575, 0.3182, 0.07873, 0.3636, 0.0, 0.4091, 0.07873, 0.09091, 0.1575, 0.1818, 0.1575, 0.1364, 0.2362, 0.5, 0.2362, 0.5455, 0.1575, 0.5909, 0.2362, 0.7727, 0.3937, 0.8182, 0.3149, 0.8636, 0.3937, 0.4091, 0.2362, 0.4545, 0.3149, 0.3636, 0.3149, 0.4091, 0.3937, 0.4545, 0.3149, 0.5, 0.3937, 0.6818, 0.07873, 0.7273, 0.1575, 0.6364, 0.1575, 0.5455, 0.3149, 0.6364, 0.3149, 0.5909, 0.3937, 0.1364, 0.2362, 0.2273, 0.2362, 0.1818, 0.3149, 0.6364, 0.3149, 0.7273, 0.3149, 0.6818, 0.3937, 0.3636, 0.3149, 0.4545, 0.3149, 0.4091, 0.3937, 0.3636, 0.1575, 0.3182, 0.07873, 0.4091, 0.07873, 0.2273, 0.2362, 0.2727, 0.3149, 0.1818, 0.3149, 0.8636, 0.2362, 0.9091, 0.3149, 0.8182, 0.3149, 0.7273, 0.0, 0.7727, 0.07873, 0.6818, 0.07873, 0.8182, 0.1575, 0.8636, 0.2362, 0.7727, 0.2362, 0.09091, 0.3149, 0.1818, 0.3149, 0.1364, 0.3937, 0.04546, 0.2362, 0.1364, 0.2362, 0.09091, 0.3149, 0.7727, 0.07873, 0.8182, 0.1575, 0.7273, 0.1575, 0.8182, 0.3149, 0.9091, 0.3149, 0.8636, 0.3937, 0.3182, 0.2362, 0.3636, 0.1575, 0.4091, 0.2362, 0.5909, 0.2362, 0.6818, 0.2362, 0.6364, 0.3149, 0.5909, 0.3937, 0.6364, 0.3149, 0.6818, 0.3937, 0.4545, 0.1575, 0.5455, 0.1575, 0.5, 0.2362, 0.3636, 0.1575, 0.4091, 0.07873, 0.4545, 0.1575, 0.8636, 0.07873, 0.9545, 0.07873, 0.9091, 0.1575, 0.3182, 0.2362, 0.4091, 0.2362, 0.3636, 0.3149, 0.6818, 0.2362, 0.7727, 0.2362, 0.7273, 0.3149, 0.2727, 0.1575, 0.3182, 0.07873, 0.3636, 0.1575, 0.2273, 0.2362, 0.3182, 0.2362, 0.2727, 0.3149, 0.4545, 0.3149, 0.5455, 0.3149, 0.5, 0.3937, 0.7727, 0.2362, 0.8636, 0.2362, 0.8182, 0.3149, 0.4091, 0.3937, 0.5, 0.3937, 0.4545, 0.4724])
me_icosphere_001.materials.append(mat_balloon)
me_icosphere_001.use_remesh_fix_poles = True
me_icosphere_001.use_remesh_preserve_attributes = False
me_icosphere_001.update()

# ---- objects
ob_balloon = bpy.data.objects.new('Balloon', me_icosphere_001)

# ---- transforms, parenting, visibility, modifiers, constraints
ob_balloon.location = (-5.058e-18, -0.04328, -0.02278)
ob_balloon.scale = (0.5105, 0.5105, 0.6394)

# ---- collection membership
col_collection.objects.link(ob_balloon)

# ---- scene / render settings (as saved in the file)
scene.frame_start = 1; scene.frame_end = 250; scene.frame_set(47)
scene.render.engine = 'BLENDER_EEVEE_NEXT'
scene.cycles.use_denoising = False
scene.cycles.samples = 128
scene.cycles.sampling_pattern = 'TABULATED_SOBOL'
scene.cycles.use_adaptive_sampling = False
scene.cycles.use_light_tree = False
scene.view_settings.view_transform = 'Filmic'
bpy.context.view_layer.update()

# ---- added for rendering (the .blend has no active camera and no usable light): camera, sun
cam_auto = bpy.data.cameras.new('AutoCamera')
cam_auto.lens = 50.0
cam_auto.sensor_width = 36.0
cam_auto.clip_end = 1000.0
ob_auto_camera = bpy.data.objects.new('AutoCamera', cam_auto)
scene.collection.objects.link(ob_auto_camera)
ob_auto_camera.location = (2.04949, -2.54402, 1.69047)
ob_auto_camera.rotation_euler = (1.09748, -7.21219e-08, 0.694738)
scene.camera = ob_auto_camera
light_auto_sun = bpy.data.lights.new('AutoSun', 'SUN')
light_auto_sun.energy = 3.0
light_auto_sun.angle = 0.0523599
ob_auto_sun = bpy.data.objects.new('AutoSun', light_auto_sun)
scene.collection.objects.link(ob_auto_sun)
ob_auto_sun.rotation_euler = (0.872665, 0.174533, 0.523599)
bpy.context.view_layer.update()
